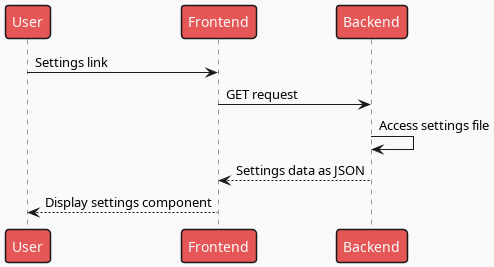

The diagram above was rendered by PlantUML. Its source (embedded in the PNG):
@startuml Display settings page
!theme mars
participant User as u
participant Frontend as fe
participant Backend as be

u -> fe: Settings link
fe -> be: GET request
be -> be: Access settings file 
fe <-- be: Settings data as JSON
u <-- fe: Display settings component
@enduml